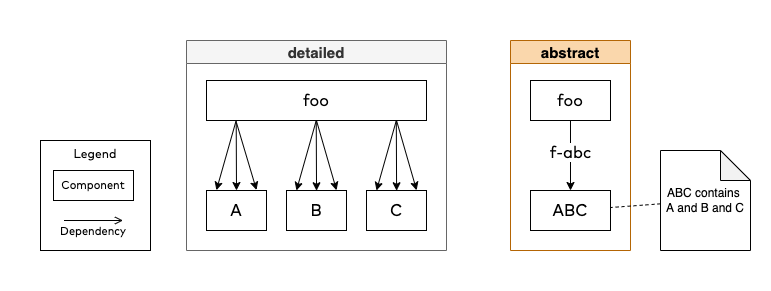

The diagram above was exported from draw.io. Its source (the exported page's mxGraphModel, read from the mxfile embedded in the PNG):
<mxGraphModel dx="1933" dy="997" grid="1" gridSize="10" guides="1" tooltips="1" connect="1" arrows="1" fold="1" page="1" pageScale="1" pageWidth="827" pageHeight="1169" math="0" shadow="0">
  <root>
    <mxCell id="0" />
    <mxCell id="1" parent="0" />
    <mxCell id="akd8dxss42b1yA9a4nQe-1" value="" style="rounded=0;whiteSpace=wrap;html=1;strokeColor=none;" parent="1" vertex="1">
      <mxGeometry x="-270" y="70" width="770" height="290" as="geometry" />
    </mxCell>
    <mxCell id="akd8dxss42b1yA9a4nQe-3" value="detailed" style="swimlane;rounded=0;fillColor=#f5f5f5;fontColor=#333333;strokeColor=#666666;fontSize=15;" parent="1" vertex="1">
      <mxGeometry x="-84" y="110" width="260" height="210" as="geometry" />
    </mxCell>
    <mxCell id="akd8dxss42b1yA9a4nQe-16" style="rounded=0;orthogonalLoop=1;jettySize=auto;html=1;entryX=0.834;entryY=-0.011;entryDx=0;entryDy=0;fontFamily=Mark Pro;fontSize=16;entryPerimeter=0;" parent="akd8dxss42b1yA9a4nQe-3" edge="1">
      <mxGeometry relative="1" as="geometry">
        <mxPoint x="130.03" y="80.24000000000001" as="sourcePoint" />
        <mxPoint x="150.06999999999996" y="149.79999999999995" as="targetPoint" />
      </mxGeometry>
    </mxCell>
    <mxCell id="akd8dxss42b1yA9a4nQe-17" style="rounded=0;orthogonalLoop=1;jettySize=auto;html=1;entryX=0.5;entryY=0;entryDx=0;entryDy=0;fontFamily=Mark Pro;fontSize=16;exitX=0.135;exitY=0.994;exitDx=0;exitDy=0;exitPerimeter=0;" parent="akd8dxss42b1yA9a4nQe-3" edge="1">
      <mxGeometry relative="1" as="geometry">
        <mxPoint x="129.72999999999993" y="79.99999999999994" as="sourcePoint" />
        <mxPoint x="130.03" y="150.24" as="targetPoint" />
      </mxGeometry>
    </mxCell>
    <mxCell id="akd8dxss42b1yA9a4nQe-18" style="rounded=0;orthogonalLoop=1;jettySize=auto;html=1;entryX=0.165;entryY=-0.006;entryDx=0;entryDy=0;fontFamily=Mark Pro;fontSize=16;exitX=0.135;exitY=0.997;exitDx=0;exitDy=0;exitPerimeter=0;entryPerimeter=0;" parent="akd8dxss42b1yA9a4nQe-3" edge="1">
      <mxGeometry relative="1" as="geometry">
        <mxPoint x="129.72999999999993" y="80.12" as="sourcePoint" />
        <mxPoint x="109.92999999999998" y="149.99999999999994" as="targetPoint" />
      </mxGeometry>
    </mxCell>
    <mxCell id="akd8dxss42b1yA9a4nQe-19" style="rounded=0;orthogonalLoop=1;jettySize=auto;html=1;entryX=0.834;entryY=-0.011;entryDx=0;entryDy=0;fontFamily=Mark Pro;fontSize=16;entryPerimeter=0;" parent="akd8dxss42b1yA9a4nQe-3" edge="1">
      <mxGeometry relative="1" as="geometry">
        <mxPoint x="210.09999999999997" y="80.24000000000001" as="sourcePoint" />
        <mxPoint x="230.13999999999993" y="149.79999999999995" as="targetPoint" />
      </mxGeometry>
    </mxCell>
    <mxCell id="akd8dxss42b1yA9a4nQe-20" style="rounded=0;orthogonalLoop=1;jettySize=auto;html=1;entryX=0.5;entryY=0;entryDx=0;entryDy=0;fontFamily=Mark Pro;fontSize=16;exitX=0.135;exitY=0.994;exitDx=0;exitDy=0;exitPerimeter=0;" parent="akd8dxss42b1yA9a4nQe-3" edge="1">
      <mxGeometry relative="1" as="geometry">
        <mxPoint x="209.8" y="80" as="sourcePoint" />
        <mxPoint x="210.09999999999997" y="150.24" as="targetPoint" />
      </mxGeometry>
    </mxCell>
    <mxCell id="akd8dxss42b1yA9a4nQe-21" style="rounded=0;orthogonalLoop=1;jettySize=auto;html=1;entryX=0.165;entryY=-0.006;entryDx=0;entryDy=0;fontFamily=Mark Pro;fontSize=16;exitX=0.135;exitY=0.997;exitDx=0;exitDy=0;exitPerimeter=0;entryPerimeter=0;" parent="akd8dxss42b1yA9a4nQe-3" edge="1">
      <mxGeometry relative="1" as="geometry">
        <mxPoint x="209.8" y="80.12" as="sourcePoint" />
        <mxPoint x="190.00000000000006" y="150" as="targetPoint" />
      </mxGeometry>
    </mxCell>
    <mxCell id="akd8dxss42b1yA9a4nQe-11" style="rounded=0;orthogonalLoop=1;jettySize=auto;html=1;entryX=0.165;entryY=-0.006;entryDx=0;entryDy=0;fontFamily=Mark Pro;fontSize=16;exitX=0.135;exitY=0.997;exitDx=0;exitDy=0;exitPerimeter=0;entryPerimeter=0;" parent="1" source="akd8dxss42b1yA9a4nQe-6" target="akd8dxss42b1yA9a4nQe-8" edge="1">
      <mxGeometry relative="1" as="geometry" />
    </mxCell>
    <mxCell id="akd8dxss42b1yA9a4nQe-6" value="foo" style="rounded=0;whiteSpace=wrap;html=1;fontFamily=Mark Pro;fontSize=16;" parent="1" vertex="1">
      <mxGeometry x="-64" y="150" width="220" height="40" as="geometry" />
    </mxCell>
    <mxCell id="akd8dxss42b1yA9a4nQe-8" value="A" style="rounded=0;whiteSpace=wrap;html=1;fontFamily=Mark Pro;fontSize=16;" parent="1" vertex="1">
      <mxGeometry x="-64" y="260" width="60" height="40" as="geometry" />
    </mxCell>
    <mxCell id="akd8dxss42b1yA9a4nQe-9" value="B" style="rounded=0;whiteSpace=wrap;html=1;fontFamily=Mark Pro;fontSize=16;" parent="1" vertex="1">
      <mxGeometry x="16" y="260" width="60" height="40" as="geometry" />
    </mxCell>
    <mxCell id="akd8dxss42b1yA9a4nQe-10" value="C" style="rounded=0;whiteSpace=wrap;html=1;fontFamily=Mark Pro;fontSize=16;" parent="1" vertex="1">
      <mxGeometry x="96" y="260" width="60" height="40" as="geometry" />
    </mxCell>
    <mxCell id="akd8dxss42b1yA9a4nQe-14" style="rounded=0;orthogonalLoop=1;jettySize=auto;html=1;entryX=0.834;entryY=-0.011;entryDx=0;entryDy=0;fontFamily=Mark Pro;fontSize=16;entryPerimeter=0;exitX=0.136;exitY=1.05;exitDx=0;exitDy=0;exitPerimeter=0;" parent="1" target="akd8dxss42b1yA9a4nQe-8" edge="1" source="akd8dxss42b1yA9a4nQe-6">
      <mxGeometry relative="1" as="geometry">
        <mxPoint x="-60" y="190" as="sourcePoint" />
        <mxPoint x="-49.99999999999977" y="270" as="targetPoint" />
      </mxGeometry>
    </mxCell>
    <mxCell id="akd8dxss42b1yA9a4nQe-15" style="rounded=0;orthogonalLoop=1;jettySize=auto;html=1;entryX=0.5;entryY=0;entryDx=0;entryDy=0;fontFamily=Mark Pro;fontSize=16;exitX=0.135;exitY=0.994;exitDx=0;exitDy=0;exitPerimeter=0;" parent="1" source="akd8dxss42b1yA9a4nQe-6" target="akd8dxss42b1yA9a4nQe-8" edge="1">
      <mxGeometry relative="1" as="geometry">
        <mxPoint x="-61.74000000000001" y="198.68000000000006" as="sourcePoint" />
        <mxPoint x="-70.09999999999968" y="269.76" as="targetPoint" />
      </mxGeometry>
    </mxCell>
    <mxCell id="akd8dxss42b1yA9a4nQe-22" value="abstract" style="swimlane;rounded=0;fillColor=#fad7ac;strokeColor=#b46504;fontSize=15;" parent="1" vertex="1">
      <mxGeometry x="240" y="110" width="120" height="210" as="geometry" />
    </mxCell>
    <mxCell id="akd8dxss42b1yA9a4nQe-30" value="foo" style="rounded=0;whiteSpace=wrap;html=1;fontFamily=Mark Pro;fontSize=16;" parent="1" vertex="1">
      <mxGeometry x="260" y="150" width="80" height="40" as="geometry" />
    </mxCell>
    <mxCell id="akd8dxss42b1yA9a4nQe-31" value="ABC" style="rounded=0;whiteSpace=wrap;html=1;fontFamily=Mark Pro;fontSize=16;" parent="1" vertex="1">
      <mxGeometry x="260" y="260" width="80" height="40" as="geometry" />
    </mxCell>
    <mxCell id="akd8dxss42b1yA9a4nQe-36" style="rounded=0;orthogonalLoop=1;jettySize=auto;html=1;entryX=0.5;entryY=0;entryDx=0;entryDy=0;fontFamily=Mark Pro;fontSize=16;exitX=0.5;exitY=1;exitDx=0;exitDy=0;" parent="1" source="akd8dxss42b1yA9a4nQe-30" target="akd8dxss42b1yA9a4nQe-31" edge="1">
      <mxGeometry relative="1" as="geometry">
        <mxPoint x="230.0000000000001" y="190" as="sourcePoint" />
        <mxPoint x="250.03999999999962" y="259.56000000000006" as="targetPoint" />
      </mxGeometry>
    </mxCell>
    <mxCell id="uPgavTx6V-KGnqaIfWIu-1" value="f-abc" style="edgeLabel;html=1;align=center;verticalAlign=middle;resizable=0;points=[];fontFamily=Mark Pro;fontSize=16;" parent="akd8dxss42b1yA9a4nQe-36" vertex="1" connectable="0">
      <mxGeometry x="-0.1143" y="-1" relative="1" as="geometry">
        <mxPoint as="offset" />
      </mxGeometry>
    </mxCell>
    <mxCell id="mHPI1Tqq5nY6NRAcguyA-1" value="" style="group" parent="1" vertex="1" connectable="0">
      <mxGeometry x="-230" y="210" width="110" height="110" as="geometry" />
    </mxCell>
    <mxCell id="mHPI1Tqq5nY6NRAcguyA-2" value="&lt;font face=&quot;Mark Pro&quot;&gt;Legend&lt;/font&gt;" style="whiteSpace=wrap;html=1;aspect=fixed;verticalAlign=top;" parent="mHPI1Tqq5nY6NRAcguyA-1" vertex="1">
      <mxGeometry width="110" height="110" as="geometry" />
    </mxCell>
    <mxCell id="mHPI1Tqq5nY6NRAcguyA-3" value="Component" style="rounded=0;whiteSpace=wrap;html=1;fontFamily=Mark Pro;fontSize=11;" parent="mHPI1Tqq5nY6NRAcguyA-1" vertex="1">
      <mxGeometry x="13" y="30" width="80" height="30" as="geometry" />
    </mxCell>
    <mxCell id="mHPI1Tqq5nY6NRAcguyA-4" style="rounded=0;orthogonalLoop=1;jettySize=auto;html=1;fontFamily=Mark Pro;fontSize=16;endArrow=open;endFill=0;" parent="mHPI1Tqq5nY6NRAcguyA-1" edge="1">
      <mxGeometry relative="1" as="geometry">
        <mxPoint x="23.5" y="80" as="sourcePoint" />
        <mxPoint x="82.5" y="80" as="targetPoint" />
      </mxGeometry>
    </mxCell>
    <mxCell id="mHPI1Tqq5nY6NRAcguyA-5" value="Dependency" style="text;html=1;strokeColor=none;fillColor=none;align=center;verticalAlign=middle;whiteSpace=wrap;rounded=0;fontFamily=Mark Pro;fontSize=11;" parent="mHPI1Tqq5nY6NRAcguyA-1" vertex="1">
      <mxGeometry x="23" y="76" width="60" height="30" as="geometry" />
    </mxCell>
    <mxCell id="EgrUHB0WCg_ZUd1FEal3-2" style="rounded=0;orthogonalLoop=1;jettySize=auto;html=1;dashed=1;endArrow=none;endFill=0;" edge="1" parent="1" source="EgrUHB0WCg_ZUd1FEal3-1" target="akd8dxss42b1yA9a4nQe-31">
      <mxGeometry relative="1" as="geometry" />
    </mxCell>
    <mxCell id="EgrUHB0WCg_ZUd1FEal3-1" value="ABC contains &lt;br&gt;A and B and C" style="shape=note;whiteSpace=wrap;html=1;backgroundOutline=1;darkOpacity=0.05;" vertex="1" parent="1">
      <mxGeometry x="390" y="220" width="90" height="100" as="geometry" />
    </mxCell>
  </root>
</mxGraphModel>